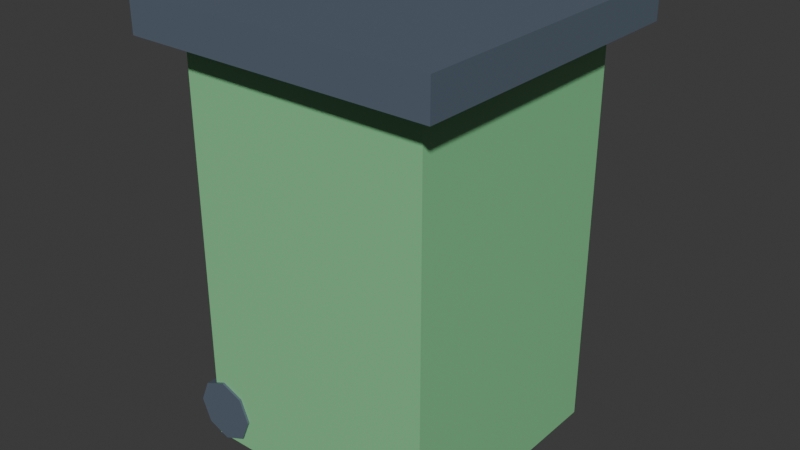 # Source: bin_glass.blend  (saved by Blender 5.2.45; exported with 4.5.12 LTS)
import bpy
from mathutils import Matrix  # noqa: F401  (used for matrix-valued properties, if any)

bpy.ops.wm.read_factory_settings(use_empty=True)
scene = bpy.context.scene
scene.name = 'Scene'

# ---- collections
col_collection = bpy.data.collections.new('Collection'); scene.collection.children.link(col_collection)

# ---- materials (node trees are filled in below, after node groups)
mat_mat_bin_glass = bpy.data.materials.new('mat_bin_glass')
mat_mat_bin_dark = bpy.data.materials.new('mat_bin_dark')

# ---- material node trees
mat_mat_bin_glass.use_nodes = True; mat_mat_bin_glass.node_tree.nodes.clear()
_N = mat_mat_bin_glass.node_tree.nodes; _L = mat_mat_bin_glass.node_tree.links
n0 = _N.new('ShaderNodeBsdfPrincipled'); n0.name = 'Principled BSDF'; n0.location = (-200, 100)
n0.inputs[0].default_value = (0.2471, 0.6392, 0.302, 1.0)
n0.inputs[2].default_value = 0.4
n0.inputs[10].default_value = 0.005
n1 = _N.new('ShaderNodeOutputMaterial'); n1.name = 'Material Output'; n1.location = (200, 100)
_L.new(n0.outputs[0], n1.inputs[0])
n1.is_active_output = True
mat_mat_bin_dark.use_nodes = True; mat_mat_bin_dark.node_tree.nodes.clear()
_N = mat_mat_bin_dark.node_tree.nodes; _L = mat_mat_bin_dark.node_tree.links
n0 = _N.new('ShaderNodeBsdfPrincipled'); n0.name = 'Principled BSDF'; n0.location = (-200, 100)
n0.inputs[0].default_value = (0.1059, 0.1412, 0.1882, 1.0)
n0.inputs[2].default_value = 0.4
n0.inputs[10].default_value = 0.005
n1 = _N.new('ShaderNodeOutputMaterial'); n1.name = 'Material Output'; n1.location = (200, 100)
_L.new(n0.outputs[0], n1.inputs[0])
n1.is_active_output = True

# ---- world
world_world = bpy.data.worlds.new('World'); scene.world = world_world
world_world.use_nodes = True; world_world.node_tree.nodes.clear()
_N = world_world.node_tree.nodes; _L = world_world.node_tree.links
n0 = _N.new('ShaderNodeOutputWorld'); n0.name = 'World Output'; n0.location = (200, 100)
n1 = _N.new('ShaderNodeBackground'); n1.name = 'Background'; n1.location = (-200, 100)
n1.inputs[0].default_value = (0.05088, 0.05088, 0.05088, 1.0)
_L.new(n1.outputs[0], n0.inputs[0])
n0.is_active_output = True
world_world.color = (0.05088, 0.05088, 0.05088)
world_world.sun_shadow_jitter_overblur = 0.0

# ---- meshes
me_cube = bpy.data.meshes.new('Cube')
me_cube.from_pydata([(-0.275, -0.275, -0.45), (-0.275, -0.275, 0.45), (-0.275, 0.275, -0.45), (-0.275, 0.275, 0.45), (0.275, -0.275, -0.45), (0.275, -0.275, 0.45), (0.275, 0.275, -0.45), (0.275, 0.275, 0.45), (-0.34, -0.34, 0.44), (-0.34, -0.34, 0.52), (-0.34, 0.34, 0.44), (-0.34, 0.34, 0.52), (0.34, -0.34, 0.44), (0.34, -0.34, 0.52), (0.34, 0.34, 0.44), (0.34, 0.34, 0.52), (-0.25, 0.28, -0.31), (-0.25, 0.22, -0.31), (-0.2005, 0.28, -0.3305), (-0.2005, 0.22, -0.3305), (-0.18, 0.28, -0.38), (-0.18, 0.22, -0.38), (-0.2005, 0.28, -0.4295), (-0.2005, 0.22, -0.4295), (-0.25, 0.28, -0.45), (-0.25, 0.22, -0.45), (-0.2995, 0.28, -0.4295), (-0.2995, 0.22, -0.4295), (-0.32, 0.28, -0.38), (-0.32, 0.22, -0.38), (-0.2995, 0.28, -0.3305), (-0.2995, 0.22, -0.3305), (-0.25, -0.22, -0.31), (-0.25, -0.28, -0.31), (-0.2005, -0.22, -0.3305), (-0.2005, -0.28, -0.3305), (-0.18, -0.22, -0.38), (-0.18, -0.28, -0.38), (-0.2005, -0.22, -0.4295), (-0.2005, -0.28, -0.4295), (-0.25, -0.22, -0.45), (-0.25, -0.28, -0.45), (-0.2995, -0.22, -0.4295), (-0.2995, -0.28, -0.4295), (-0.32, -0.22, -0.38), (-0.32, -0.28, -0.38), (-0.2995, -0.22, -0.3305), (-0.2995, -0.28, -0.3305)], [], [(0, 1, 3, 2), (2, 3, 7, 6), (6, 7, 5, 4), (4, 5, 1, 0), (2, 6, 4, 0), (7, 3, 1, 5), (8, 9, 11, 10), (10, 11, 15, 14), (14, 15, 13, 12), (12, 13, 9, 8), (10, 14, 12, 8), (15, 11, 9, 13), (16, 17, 19, 18), (18, 19, 21, 20), (20, 21, 23, 22), (22, 23, 25, 24), (24, 25, 27, 26), (26, 27, 29, 28), (19, 17, 31, 29, 27, 25, 23, 21), (28, 29, 31, 30), (30, 31, 17, 16), (16, 18, 20, 22, 24, 26, 28, 30), (32, 33, 35, 34), (34, 35, 37, 36), (36, 37, 39, 38), (38, 39, 41, 40), (40, 41, 43, 42), (42, 43, 45, 44), (35, 33, 47, 45, 43, 41, 39, 37), (44, 45, 47, 46), (46, 47, 33, 32), (32, 34, 36, 38, 40, 42, 44, 46)])
me_cube.polygons.foreach_set('material_index', [0, 0, 0, 0, 0, 0, 1, 1, 1, 1, 1, 1, 1, 1, 1, 1, 1, 1, 1, 1, 1, 1, 1, 1, 1, 1, 1, 1, 1, 1, 1, 1])
_uv = me_cube.uv_layers.new(name='UVMap')
_uv.uv.foreach_set('vector', [0.375, 0.0, 0.625, 0.0, 0.625, 0.25, 0.375, 0.25, 0.375, 0.25, 0.625, 0.25, 0.625, 0.5, 0.375, 0.5, 0.375, 0.5, 0.625, 0.5, 0.625, 0.75, 0.375, 0.75, 0.375, 0.75, 0.625, 0.75, 0.625, 1.0, 0.375, 1.0, 0.125, 0.5, 0.375, 0.5, 0.375, 0.75, 0.125, 0.75, 0.625, 0.5, 0.875, 0.5, 0.875, 0.75, 0.625, 0.75, 0.375, 0.0, 0.625, 0.0, 0.625, 0.25, 0.375, 0.25, 0.375, 0.25, 0.625, 0.25, 0.625, 0.5, 0.375, 0.5, 0.375, 0.5, 0.625, 0.5, 0.625, 0.75, 0.375, 0.75, 0.375, 0.75, 0.625, 0.75, 0.625, 1.0, 0.375, 1.0, 0.125, 0.5, 0.375, 0.5, 0.375, 0.75, 0.125, 0.75, 0.625, 0.5, 0.875, 0.5, 0.875, 0.75, 0.625, 0.75, 1.0, 0.5, 1.0, 1.0, 0.875, 1.0, 0.875, 0.5, 0.875, 0.5, 0.875, 1.0, 0.75, 1.0, 0.75, 0.5, 0.75, 0.5, 0.75, 1.0, 0.625, 1.0, 0.625, 0.5, 0.625, 0.5, 0.625, 1.0, 0.5, 1.0, 0.5, 0.5, 0.5, 0.5, 0.5, 1.0, 0.375, 1.0, 0.375, 0.5, 0.375, 0.5, 0.375, 1.0, 0.25, 1.0, 0.25, 0.5, 0.4197, 0.4197, 0.25, 0.49, 0.08029, 0.4197, 0.01, 0.25, 0.08029, 0.08029, 0.25, 0.01, 0.4197, 0.08029, 0.49, 0.25, 0.25, 0.5, 0.25, 1.0, 0.125, 1.0, 0.125, 0.5, 0.125, 0.5, 0.125, 1.0, 0.0, 1.0, 0.0, 0.5, 0.75, 0.49, 0.9197, 0.4197, 0.99, 0.25, 0.9197, 0.08029, 0.75, 0.01, 0.5803, 0.08029, 0.51, 0.25, 0.5803, 0.4197, 1.0, 0.5, 1.0, 1.0, 0.875, 1.0, 0.875, 0.5, 0.875, 0.5, 0.875, 1.0, 0.75, 1.0, 0.75, 0.5, 0.75, 0.5, 0.75, 1.0, 0.625, 1.0, 0.625, 0.5, 0.625, 0.5, 0.625, 1.0, 0.5, 1.0, 0.5, 0.5, 0.5, 0.5, 0.5, 1.0, 0.375, 1.0, 0.375, 0.5, 0.375, 0.5, 0.375, 1.0, 0.25, 1.0, 0.25, 0.5, 0.4197, 0.4197, 0.25, 0.49, 0.08029, 0.4197, 0.01, 0.25, 0.08029, 0.08029, 0.25, 0.01, 0.4197, 0.08029, 0.49, 0.25, 0.25, 0.5, 0.25, 1.0, 0.125, 1.0, 0.125, 0.5, 0.125, 0.5, 0.125, 1.0, 0.0, 1.0, 0.0, 0.5, 0.75, 0.49, 0.9197, 0.4197, 0.99, 0.25, 0.9197, 0.08029, 0.75, 0.01, 0.5803, 0.08029, 0.51, 0.25, 0.5803, 0.4197])
me_cube.materials.append(mat_mat_bin_glass)
me_cube.materials.append(mat_mat_bin_dark)
me_cube.update()

# ---- objects
ob_bin_glass = bpy.data.objects.new('bin_glass', me_cube)

# ---- transforms, parenting, visibility, modifiers, constraints
ob_bin_glass.location = (0.0, 0.0, 0.45)

# ---- collection membership
col_collection.objects.link(ob_bin_glass)

# ---- scene / render settings (as saved in the file)
scene.frame_start = 1; scene.frame_end = 250; scene.frame_set(1)
scene.render.engine = 'BLENDER_EEVEE_NEXT'
scene.render.bake_bias = 0.0
scene.render.bake_samples = 0
scene.render.compositor_device = 'GPU'
scene.eevee.use_volume_custom_range = False
scene.eevee.fast_gi_thickness_near = 0.1
scene.eevee.fast_gi_thickness_far = 0.0
scene.eevee.ray_tracing_options.screen_trace_thickness = 0.1
bpy.context.view_layer.update()

# ---- added for rendering (the .blend has no active camera and no usable light): camera, sun
cam_auto = bpy.data.cameras.new('AutoCamera')
cam_auto.lens = 50.0
cam_auto.sensor_width = 36.0
cam_auto.clip_end = 1000.0
ob_auto_camera = bpy.data.objects.new('AutoCamera', cam_auto)
scene.collection.objects.link(ob_auto_camera)
ob_auto_camera.location = (1.26377, -1.51652, 1.49602)
ob_auto_camera.rotation_euler = (1.09748, -7.21219e-08, 0.694738)
scene.camera = ob_auto_camera
light_auto_sun = bpy.data.lights.new('AutoSun', 'SUN')
light_auto_sun.energy = 3.0
light_auto_sun.angle = 0.0523599
ob_auto_sun = bpy.data.objects.new('AutoSun', light_auto_sun)
scene.collection.objects.link(ob_auto_sun)
ob_auto_sun.rotation_euler = (0.872665, 0.174533, 0.523599)
bpy.context.view_layer.update()
